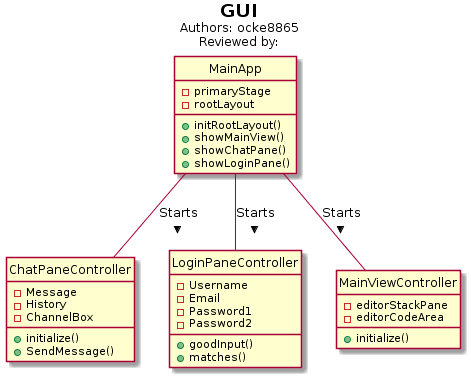

The diagram above was rendered by PlantUML. Its source (embedded in the PNG):
@startuml
hide circles

Title <b>GUI</b>\n<size:12>Authors: ocke8865</size>\n<size:12>Reviewed by:</size>


class "MainApp"{
-primaryStage
-rootLayout
+initRootLayout()
+showMainView()
+showChatPane()
+showLoginPane()
}

class "ChatPaneController"{
-Message
-History
-ChannelBox
+initialize()
+SendMessage()
}

class "LoginPaneController"{
-Username
-Email
-Password1
-Password2
+goodInput()
+matches()
}

class "MainViewController"{
-editorStackPane
-editorCodeArea
+initialize()
}



MainApp  -d- MainViewController : Starts >
MainApp  -d- ChatPaneController : Starts >
MainApp  -d- LoginPaneController : Starts >
@enduml